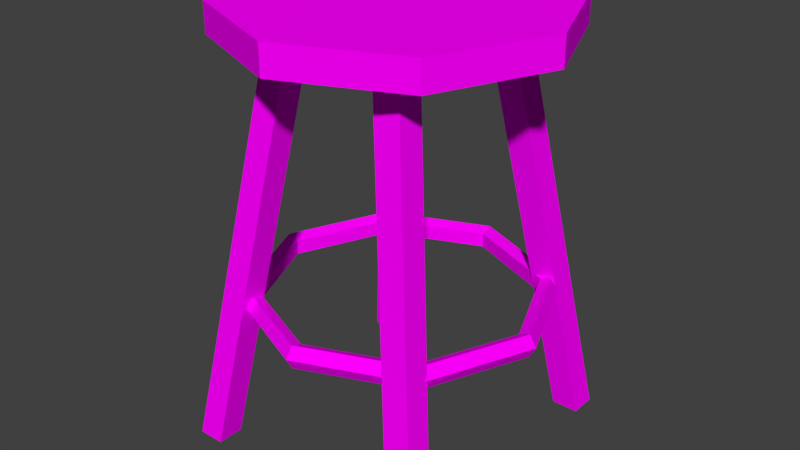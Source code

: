 # Source: barchair2.blend  (saved by Blender 2.77.0; exported with 4.5.12 LTS)
import bpy
from mathutils import Matrix  # noqa: F401  (used for matrix-valued properties, if any)

bpy.ops.wm.read_factory_settings(use_empty=True)
scene = bpy.context.scene
scene.name = 'Scene'

# ---- collections
col_collection_1 = bpy.data.collections.new('Collection 1'); scene.collection.children.link(col_collection_1)

# ---- images (referenced by path relative to the original .blend; pixels are not part of the script)
import os
ASSET_DIR = os.environ.get("B2B_ASSET_DIR", "")  # directory of the original .blend (textures are referenced by path, not embedded)
HERE = os.path.dirname(os.path.abspath(__file__))  # packed textures are extracted next to this script under _unpacked/

def load_image(name, relpath, width, height, colorspace="sRGB"):
    """Load a texture the original file referenced (path relative to the .blend, or extracted next to this script)."""
    p = next((c for c in (os.path.join(HERE, relpath), os.path.join(ASSET_DIR, relpath)) if relpath and os.path.exists(c)), "")
    if p:
        img = bpy.data.images.load(p, check_existing=True)
        img.name = name
    else:  # same state as the original file: an image datablock whose file is absent (Cycles renders it pink)
        img = bpy.data.images.new(name, width, height)
        img.source = "FILE"
        img.filepath = "//" + (relpath or name)
    img.colorspace_settings.name = colorspace
    return img
img_colorpalette_jpg = load_image('colorPalette.jpg', 'colorPalette.jpg', 1024, 1024, 'sRGB')

# ---- materials (node trees are filled in below, after node groups)
mat_material = bpy.data.materials.new('Material')
mat_material.alpha_threshold = 0.0
mat_material.roughness = 0.5
mat_material.line_color = (0.0, 0.0, 0.0, 1.0)

# ---- material node trees
mat_material.use_nodes = True; mat_material.node_tree.nodes.clear()
_N = mat_material.node_tree.nodes; _L = mat_material.node_tree.links
n0 = _N.new('ShaderNodeOutputMaterial'); n0.name = 'Material Output'; n0.location = (300, 300)
n1 = _N.new('ShaderNodeBsdfDiffuse'); n1.name = 'Diffuse BSDF'; n1.location = (10, 300)
n2 = _N.new('ShaderNodeTexImage'); n2.name = 'Image Texture'; n2.location = (228, 132)
n2.width = 140
n2.image = img_colorpalette_jpg
n3 = _N.new('ShaderNodeTexCoord'); n3.name = 'Texture Coordinate'; n3.location = (-183, 230)
_L.new(n1.outputs[0], n0.inputs[0])
_L.new(n3.outputs[2], n2.inputs[0])
_L.new(n2.outputs[0], n1.inputs[0])
n0.is_active_output = True

# ---- world
world_world = bpy.data.worlds.new('World'); scene.world = world_world
world_world.color = (0.05088, 0.05088, 0.05088)
world_world.use_sun_shadow = False
world_world.sun_shadow_jitter_overblur = 0.0
world_world.cycles.sampling_method = 'MANUAL'

# ---- meshes
me_cube = bpy.data.meshes.new('Cube')
me_cube.from_pydata([(0.9483, 0.0, 0.1073), (0.9052, 0.0, 0.1801), (0.8356, 0.0, 0.1523), (0.8356, 0.0, 0.06223), (0.9052, 0.0, 0.0344), (0.6693, 0.6561, 0.1073), (0.6388, 0.6257, 0.1801), (0.5896, 0.5764, 0.1523), (0.5896, 0.5764, 0.06223), (0.6388, 0.6257, 0.0344), (0.0, 0.9352, 0.1073), (0.0, 0.8921, 0.1801), (0.0, 0.8224, 0.1523), (0.0, 0.8224, 0.06223), (0.0, 0.8921, 0.0344), (0.0, 1.0, 1.684), (0.0, 1.0, 1.861), (0.7071, 0.7071, 1.684), (0.7071, 0.7071, 1.861), (1.0, 0.0, 1.684), (1.0, 0.0, 1.861), (0.6526, 0.7289, -0.7835), (0.2814, 0.3804, 1.675), (0.6526, 0.8935, -0.7835), (0.2814, 0.545, 1.675), (0.8172, 0.7289, -0.7835), (0.446, 0.3804, 1.675), (0.8172, 0.8935, -0.7835), (0.446, 0.545, 1.675), (0.0, 0.0, 1.861), (0.0, 0.0, 1.684)], [], [(0, 5, 6, 1), (1, 6, 7, 2), (2, 7, 8, 3), (3, 8, 9, 4), (0, 4, 9, 5), (5, 10, 11, 6), (6, 11, 12, 7), (7, 12, 13, 8), (8, 13, 14, 9), (9, 14, 10, 5), (15, 16, 18, 17), (17, 18, 20, 19), (18, 16, 29, 20), (22, 24, 23, 21), (24, 28, 27, 23), (28, 26, 25, 27), (26, 22, 21, 25), (21, 23, 27, 25), (26, 28, 24, 22), (19, 30, 15, 17)])
_uv = me_cube.uv_layers.new(name='UVMap')
_uv.uv.foreach_set('vector', [0.5526, 0.2474, 0.5526, 0.2392, 0.553, 0.2394, 0.553, 0.2473, 0.5495, 0.254, 0.5479, 0.2467, 0.5483, 0.2467, 0.5498, 0.2534, 0.5535, 0.2464, 0.5535, 0.2392, 0.5539, 0.2392, 0.5539, 0.2464, 0.5479, 0.2398, 0.5464, 0.2465, 0.5459, 0.2465, 0.5476, 0.2392, 0.5526, 0.2474, 0.5523, 0.2473, 0.5523, 0.2395, 0.5526, 0.2392, 0.552, 0.2392, 0.552, 0.2475, 0.5516, 0.2474, 0.5516, 0.2395, 0.5479, 0.2467, 0.5495, 0.2392, 0.5498, 0.2398, 0.5483, 0.2467, 0.553, 0.2465, 0.553, 0.2392, 0.5535, 0.2392, 0.5535, 0.2465, 0.5464, 0.2465, 0.5479, 0.2534, 0.5475, 0.254, 0.5459, 0.2465, 0.5523, 0.2395, 0.5523, 0.2474, 0.552, 0.2475, 0.552, 0.2392, 0.5507, 0.248, 0.5498, 0.248, 0.5498, 0.2392, 0.5507, 0.2393, 0.5516, 0.2481, 0.5507, 0.2481, 0.5507, 0.2393, 0.5516, 0.2392, 0.554, 0.2357, 0.5522, 0.2275, 0.5584, 0.2277, 0.5584, 0.2392, 0.5614, 0.2517, 0.5604, 0.2514, 0.5604, 0.2275, 0.5614, 0.2278, 0.5584, 0.2275, 0.5594, 0.2278, 0.5594, 0.2517, 0.5584, 0.2514, 0.5624, 0.2516, 0.5614, 0.2519, 0.5614, 0.2279, 0.5624, 0.2275, 0.5604, 0.2514, 0.5594, 0.2517, 0.5594, 0.2278, 0.5604, 0.2275, 0.5539, 0.2393, 0.555, 0.2392, 0.555, 0.2411, 0.5539, 0.2412, 0.5539, 0.2412, 0.555, 0.2412, 0.555, 0.2431, 0.5539, 0.2431, 0.5522, 0.2275, 0.5522, 0.2391, 0.5459, 0.2392, 0.5478, 0.231])
me_cube.materials.append(mat_material)
me_cube.use_remesh_preserve_volume = False
me_cube.use_remesh_preserve_attributes = False
me_cube.use_mirror_vertex_groups = False
me_cube.update()

# ---- objects
ob_cube = bpy.data.objects.new('Cube', me_cube)

# ---- transforms, parenting, visibility, modifiers, constraints
ob_cube.location = (0.0, 0.0, 0.0)
ob_cube.lock_rotations_4d = False
ob_cube.empty_display_type = 'ARROWS'
ob_cube.lineart.crease_threshold = 0.0
_m = ob_cube.modifiers.new('Mirror', 'MIRROR')
_m.use_axis = (True, True, False)
_m.use_clip = True

# ---- collection membership
col_collection_1.objects.link(ob_cube)

# ---- scene / render settings (as saved in the file)
scene.frame_start = 1; scene.frame_end = 250; scene.frame_set(1)
scene.render.engine = 'CYCLES'
scene.render.resolution_percentage = 50
scene.render.dither_intensity = 0.0
scene.cycles.use_denoising = False
scene.cycles.samples = 128
scene.cycles.sampling_pattern = 'TABULATED_SOBOL'
scene.cycles.light_sampling_threshold = 0.0
scene.cycles.use_adaptive_sampling = False
scene.cycles.use_light_tree = False
scene.cycles.blur_glossy = 0.0
scene.cycles.sample_clamp_indirect = 0.0
scene.view_settings.view_transform = 'Standard'
bpy.context.view_layer.update()

# ---- added for rendering (the .blend has no active camera and no usable light): camera, sun
cam_auto = bpy.data.cameras.new('AutoCamera')
cam_auto.lens = 50.0
cam_auto.sensor_width = 36.0
cam_auto.clip_end = 1000.0
ob_auto_camera = bpy.data.objects.new('AutoCamera', cam_auto)
scene.collection.objects.link(ob_auto_camera)
ob_auto_camera.location = (3.5827, -4.29923, 3.40502)
ob_auto_camera.rotation_euler = (1.09748, -7.21219e-08, 0.694738)
scene.camera = ob_auto_camera
light_auto_sun = bpy.data.lights.new('AutoSun', 'SUN')
light_auto_sun.energy = 3.0
light_auto_sun.angle = 0.0523599
ob_auto_sun = bpy.data.objects.new('AutoSun', light_auto_sun)
scene.collection.objects.link(ob_auto_sun)
ob_auto_sun.rotation_euler = (0.872665, 0.174533, 0.523599)
bpy.context.view_layer.update()
